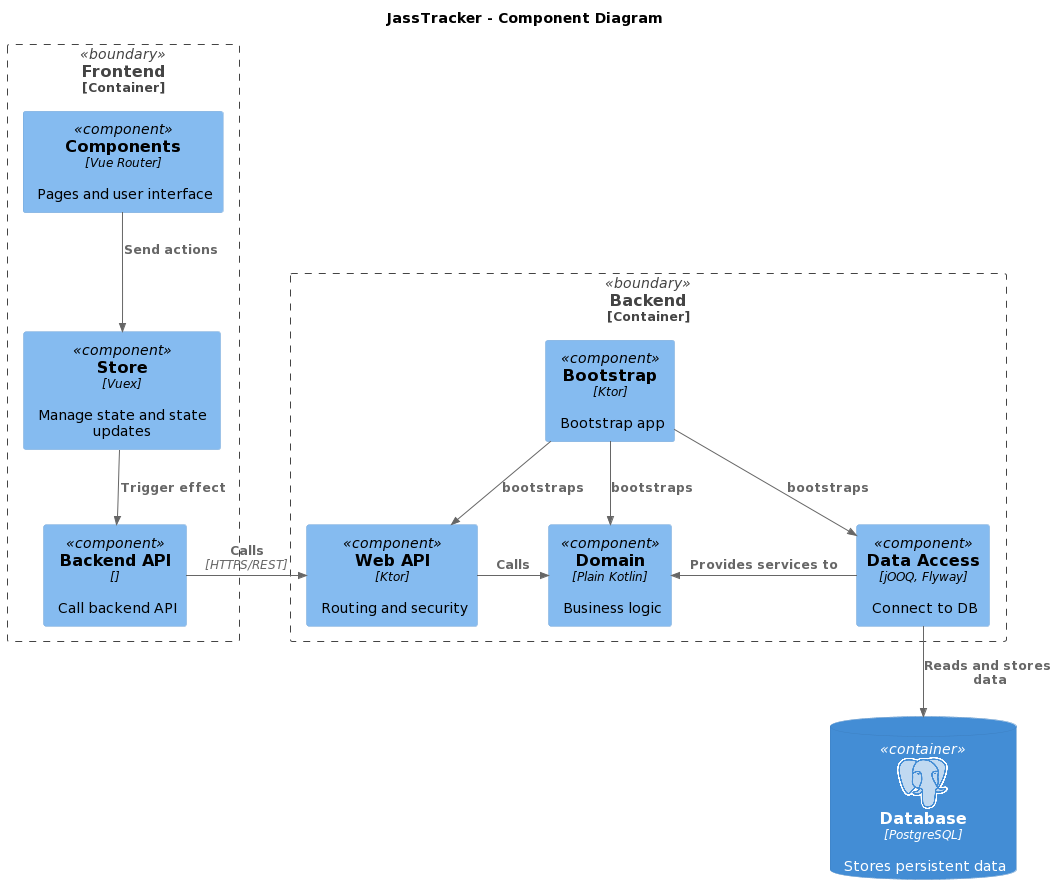

The diagram above was rendered by PlantUML. Its source (embedded in the PNG):
@startuml
!include <C4/C4_Component>

!include <logos/postgresql>

title JassTracker - Component Diagram

Container_Boundary(frontend, "Frontend") {
    Component(components, "Components", "Vue Router", "Pages and user interface")
    Component(store, "Store", "Vuex", "Manage state and state updates")
    Component(backendApi, "Backend API", "", "Call backend API")
}

Container_Boundary(backend, "Backend") {
    Component(webApi, "Web API", "Ktor", "Routing and security")
    Component(domain, "Domain", "Plain Kotlin", "Business logic")
    Component(dataAccess, "Data Access", "jOOQ, Flyway", "Connect to DB")
    Component(bootstrap, "Bootstrap", "Ktor", "Bootstrap app")
}

ContainerDb(database, "Database", "PostgreSQL", "Stores persistent data", $sprite="postgresql")

Rel(components, store, "Send actions")
Rel(store, backendApi, "Trigger effect")
Rel_R(backendApi, webApi, "Calls", "HTTPS/REST")

Rel_R(webApi, domain, "Calls")
Rel_L(dataAccess, domain, "Provides services to")
Rel(dataAccess, database, "Reads and stores data")
Rel_D(bootstrap, webApi, "bootstraps")
Rel_D(bootstrap, dataAccess, "bootstraps")
Rel(bootstrap, domain, "bootstraps")
@enduml